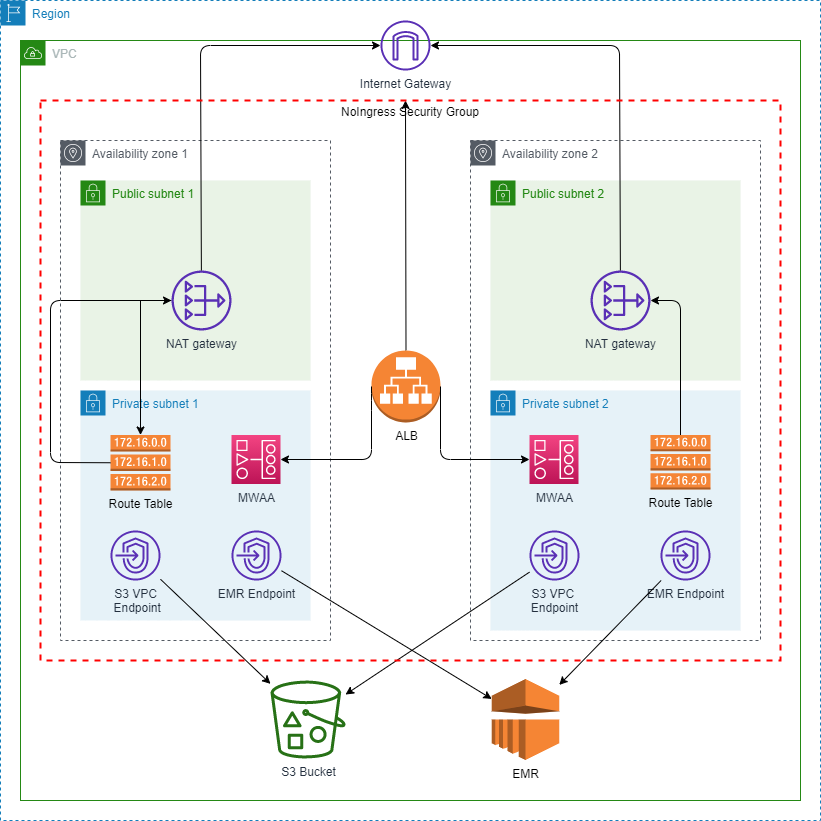

The diagram above was exported from draw.io. Its source (the exported page's mxGraphModel, read from the mxfile embedded in the PNG):
<mxGraphModel dx="1422" dy="839" grid="1" gridSize="10" guides="1" tooltips="1" connect="1" arrows="1" fold="1" page="1" pageScale="1" pageWidth="850" pageHeight="1100" math="0" shadow="0">
  <root>
    <mxCell id="0" />
    <mxCell id="1" parent="0" />
    <mxCell id="x5o2_3tt32hSzMDno5OL-4" value="Region" style="points=[[0,0],[0.25,0],[0.5,0],[0.75,0],[1,0],[1,0.25],[1,0.5],[1,0.75],[1,1],[0.75,1],[0.5,1],[0.25,1],[0,1],[0,0.75],[0,0.5],[0,0.25]];outlineConnect=0;gradientColor=none;html=1;whiteSpace=wrap;fontSize=12;fontStyle=0;shape=mxgraph.aws4.group;grIcon=mxgraph.aws4.group_region;strokeColor=#147EBA;fillColor=none;verticalAlign=top;align=left;spacingLeft=30;fontColor=#147EBA;dashed=1;" parent="1" vertex="1">
      <mxGeometry x="20" y="20" width="820" height="820" as="geometry" />
    </mxCell>
    <mxCell id="x5o2_3tt32hSzMDno5OL-5" value="VPC" style="points=[[0,0],[0.25,0],[0.5,0],[0.75,0],[1,0],[1,0.25],[1,0.5],[1,0.75],[1,1],[0.75,1],[0.5,1],[0.25,1],[0,1],[0,0.75],[0,0.5],[0,0.25]];outlineConnect=0;gradientColor=none;html=1;whiteSpace=wrap;fontSize=12;fontStyle=0;shape=mxgraph.aws4.group;grIcon=mxgraph.aws4.group_vpc;strokeColor=#248814;fillColor=none;verticalAlign=top;align=left;spacingLeft=30;fontColor=#AAB7B8;dashed=0;" parent="1" vertex="1">
      <mxGeometry x="40" y="60" width="780" height="760" as="geometry" />
    </mxCell>
    <mxCell id="x5o2_3tt32hSzMDno5OL-6" value="Availability zone 1" style="outlineConnect=0;gradientColor=none;html=1;whiteSpace=wrap;fontSize=12;fontStyle=0;shape=mxgraph.aws4.group;grIcon=mxgraph.aws4.group_availability_zone;strokeColor=#545B64;fillColor=none;verticalAlign=top;align=left;spacingLeft=30;fontColor=#545B64;dashed=1;" parent="1" vertex="1">
      <mxGeometry x="80" y="160" width="270" height="500" as="geometry" />
    </mxCell>
    <mxCell id="x5o2_3tt32hSzMDno5OL-7" value="Availability zone 2" style="outlineConnect=0;gradientColor=none;html=1;whiteSpace=wrap;fontSize=12;fontStyle=0;shape=mxgraph.aws4.group;grIcon=mxgraph.aws4.group_availability_zone;strokeColor=#545B64;fillColor=none;verticalAlign=top;align=left;spacingLeft=30;fontColor=#545B64;dashed=1;" parent="1" vertex="1">
      <mxGeometry x="490" y="160" width="290" height="500" as="geometry" />
    </mxCell>
    <mxCell id="x5o2_3tt32hSzMDno5OL-8" value="Public subnet 1" style="points=[[0,0],[0.25,0],[0.5,0],[0.75,0],[1,0],[1,0.25],[1,0.5],[1,0.75],[1,1],[0.75,1],[0.5,1],[0.25,1],[0,1],[0,0.75],[0,0.5],[0,0.25]];outlineConnect=0;gradientColor=none;html=1;whiteSpace=wrap;fontSize=12;fontStyle=0;shape=mxgraph.aws4.group;grIcon=mxgraph.aws4.group_security_group;grStroke=0;strokeColor=#248814;fillColor=#E9F3E6;verticalAlign=top;align=left;spacingLeft=30;fontColor=#248814;dashed=0;" parent="1" vertex="1">
      <mxGeometry x="100" y="200" width="230" height="200" as="geometry" />
    </mxCell>
    <mxCell id="x5o2_3tt32hSzMDno5OL-9" value="Public subnet 2" style="points=[[0,0],[0.25,0],[0.5,0],[0.75,0],[1,0],[1,0.25],[1,0.5],[1,0.75],[1,1],[0.75,1],[0.5,1],[0.25,1],[0,1],[0,0.75],[0,0.5],[0,0.25]];outlineConnect=0;gradientColor=none;html=1;whiteSpace=wrap;fontSize=12;fontStyle=0;shape=mxgraph.aws4.group;grIcon=mxgraph.aws4.group_security_group;grStroke=0;strokeColor=#248814;fillColor=#E9F3E6;verticalAlign=top;align=left;spacingLeft=30;fontColor=#248814;dashed=0;" parent="1" vertex="1">
      <mxGeometry x="510" y="200" width="250" height="200" as="geometry" />
    </mxCell>
    <mxCell id="x5o2_3tt32hSzMDno5OL-10" value="Private subnet 1" style="points=[[0,0],[0.25,0],[0.5,0],[0.75,0],[1,0],[1,0.25],[1,0.5],[1,0.75],[1,1],[0.75,1],[0.5,1],[0.25,1],[0,1],[0,0.75],[0,0.5],[0,0.25]];outlineConnect=0;gradientColor=none;html=1;whiteSpace=wrap;fontSize=12;fontStyle=0;shape=mxgraph.aws4.group;grIcon=mxgraph.aws4.group_security_group;grStroke=0;strokeColor=#147EBA;fillColor=#E6F2F8;verticalAlign=top;align=left;spacingLeft=30;fontColor=#147EBA;dashed=0;" parent="1" vertex="1">
      <mxGeometry x="100" y="410" width="230" height="230" as="geometry" />
    </mxCell>
    <mxCell id="x5o2_3tt32hSzMDno5OL-11" value="Private subnet 2" style="points=[[0,0],[0.25,0],[0.5,0],[0.75,0],[1,0],[1,0.25],[1,0.5],[1,0.75],[1,1],[0.75,1],[0.5,1],[0.25,1],[0,1],[0,0.75],[0,0.5],[0,0.25]];outlineConnect=0;gradientColor=none;html=1;whiteSpace=wrap;fontSize=12;fontStyle=0;shape=mxgraph.aws4.group;grIcon=mxgraph.aws4.group_security_group;grStroke=0;strokeColor=#147EBA;fillColor=#E6F2F8;verticalAlign=top;align=left;spacingLeft=30;fontColor=#147EBA;dashed=0;" parent="1" vertex="1">
      <mxGeometry x="510" y="410" width="250" height="240" as="geometry" />
    </mxCell>
    <mxCell id="x5o2_3tt32hSzMDno5OL-12" value="S3 Bucket&lt;br&gt;" style="outlineConnect=0;fontColor=#232F3E;gradientColor=none;fillColor=#277116;strokeColor=none;dashed=0;verticalLabelPosition=bottom;verticalAlign=top;align=center;html=1;fontSize=12;fontStyle=0;aspect=fixed;pointerEvents=1;shape=mxgraph.aws4.bucket_with_objects;" parent="1" vertex="1">
      <mxGeometry x="290" y="700" width="75" height="78" as="geometry" />
    </mxCell>
    <mxCell id="x5o2_3tt32hSzMDno5OL-13" value="S3 VPC&lt;br&gt;&amp;nbsp;Endpoint" style="outlineConnect=0;fontColor=#232F3E;gradientColor=none;fillColor=#5A30B5;strokeColor=none;dashed=0;verticalLabelPosition=bottom;verticalAlign=top;align=center;html=1;fontSize=12;fontStyle=0;aspect=fixed;pointerEvents=1;shape=mxgraph.aws4.endpoints;" parent="1" vertex="1">
      <mxGeometry x="130" y="550" width="50" height="50" as="geometry" />
    </mxCell>
    <mxCell id="x5o2_3tt32hSzMDno5OL-14" value="EMR Endpoint" style="outlineConnect=0;fontColor=#232F3E;gradientColor=none;fillColor=#5A30B5;strokeColor=none;dashed=0;verticalLabelPosition=bottom;verticalAlign=top;align=center;html=1;fontSize=12;fontStyle=0;aspect=fixed;pointerEvents=1;shape=mxgraph.aws4.endpoints;" parent="1" vertex="1">
      <mxGeometry x="251" y="550" width="50" height="50" as="geometry" />
    </mxCell>
    <mxCell id="x5o2_3tt32hSzMDno5OL-15" value="S3 VPC &lt;br&gt;Endpoint" style="outlineConnect=0;fontColor=#232F3E;gradientColor=none;fillColor=#5A30B5;strokeColor=none;dashed=0;verticalLabelPosition=bottom;verticalAlign=top;align=center;html=1;fontSize=12;fontStyle=0;aspect=fixed;pointerEvents=1;shape=mxgraph.aws4.endpoints;" parent="1" vertex="1">
      <mxGeometry x="549" y="550" width="50" height="50" as="geometry" />
    </mxCell>
    <mxCell id="x5o2_3tt32hSzMDno5OL-16" value="EMR Endpoint" style="outlineConnect=0;fontColor=#232F3E;gradientColor=none;fillColor=#5A30B5;strokeColor=none;dashed=0;verticalLabelPosition=bottom;verticalAlign=top;align=center;html=1;fontSize=12;fontStyle=0;aspect=fixed;pointerEvents=1;shape=mxgraph.aws4.endpoints;" parent="1" vertex="1">
      <mxGeometry x="680" y="550" width="50" height="50" as="geometry" />
    </mxCell>
    <mxCell id="x5o2_3tt32hSzMDno5OL-17" value="EMR&lt;br&gt;" style="outlineConnect=0;dashed=0;verticalLabelPosition=bottom;verticalAlign=top;align=center;html=1;shape=mxgraph.aws3.emr;fillColor=#F58534;gradientColor=none;" parent="1" vertex="1">
      <mxGeometry x="511.25" y="698.5" width="67.5" height="81" as="geometry" />
    </mxCell>
    <mxCell id="x5o2_3tt32hSzMDno5OL-20" value="" style="endArrow=classic;html=1;" parent="1" source="x5o2_3tt32hSzMDno5OL-13" target="x5o2_3tt32hSzMDno5OL-12" edge="1">
      <mxGeometry width="50" height="50" relative="1" as="geometry">
        <mxPoint x="170" y="640" as="sourcePoint" />
        <mxPoint x="220" y="590" as="targetPoint" />
      </mxGeometry>
    </mxCell>
    <mxCell id="x5o2_3tt32hSzMDno5OL-21" value="" style="endArrow=classic;html=1;" parent="1" source="x5o2_3tt32hSzMDno5OL-15" target="x5o2_3tt32hSzMDno5OL-12" edge="1">
      <mxGeometry width="50" height="50" relative="1" as="geometry">
        <mxPoint x="400" y="450" as="sourcePoint" />
        <mxPoint x="450" y="400" as="targetPoint" />
      </mxGeometry>
    </mxCell>
    <mxCell id="x5o2_3tt32hSzMDno5OL-22" value="" style="endArrow=classic;html=1;" parent="1" source="x5o2_3tt32hSzMDno5OL-14" target="x5o2_3tt32hSzMDno5OL-17" edge="1">
      <mxGeometry width="50" height="50" relative="1" as="geometry">
        <mxPoint x="400" y="450" as="sourcePoint" />
        <mxPoint x="450" y="400" as="targetPoint" />
      </mxGeometry>
    </mxCell>
    <mxCell id="x5o2_3tt32hSzMDno5OL-24" value="" style="endArrow=classic;html=1;" parent="1" source="x5o2_3tt32hSzMDno5OL-16" target="x5o2_3tt32hSzMDno5OL-17" edge="1">
      <mxGeometry width="50" height="50" relative="1" as="geometry">
        <mxPoint x="510" y="450" as="sourcePoint" />
        <mxPoint x="560" y="400" as="targetPoint" />
      </mxGeometry>
    </mxCell>
    <mxCell id="PvcICEznccLj_xw8F3E2-1" value="" style="edgeStyle=orthogonalEdgeStyle;rounded=0;orthogonalLoop=1;jettySize=auto;html=1;" edge="1" parent="1" source="x5o2_3tt32hSzMDno5OL-25" target="x5o2_3tt32hSzMDno5OL-29">
      <mxGeometry relative="1" as="geometry" />
    </mxCell>
    <mxCell id="x5o2_3tt32hSzMDno5OL-25" value="NAT gateway" style="outlineConnect=0;fontColor=#232F3E;gradientColor=none;fillColor=#5A30B5;strokeColor=none;dashed=0;verticalLabelPosition=bottom;verticalAlign=top;align=center;html=1;fontSize=12;fontStyle=0;aspect=fixed;pointerEvents=1;shape=mxgraph.aws4.nat_gateway;" parent="1" vertex="1">
      <mxGeometry x="191" y="290" width="60" height="60" as="geometry" />
    </mxCell>
    <mxCell id="x5o2_3tt32hSzMDno5OL-26" value="NAT gateway" style="outlineConnect=0;fontColor=#232F3E;gradientColor=none;fillColor=#5A30B5;strokeColor=none;dashed=0;verticalLabelPosition=bottom;verticalAlign=top;align=center;html=1;fontSize=12;fontStyle=0;aspect=fixed;pointerEvents=1;shape=mxgraph.aws4.nat_gateway;" parent="1" vertex="1">
      <mxGeometry x="610" y="290" width="60" height="60" as="geometry" />
    </mxCell>
    <mxCell id="x5o2_3tt32hSzMDno5OL-27" value="MWAA" style="points=[[0,0,0],[0.25,0,0],[0.5,0,0],[0.75,0,0],[1,0,0],[0,1,0],[0.25,1,0],[0.5,1,0],[0.75,1,0],[1,1,0],[0,0.25,0],[0,0.5,0],[0,0.75,0],[1,0.25,0],[1,0.5,0],[1,0.75,0]];outlineConnect=0;fontColor=#232F3E;gradientColor=#F34482;gradientDirection=north;fillColor=#BC1356;strokeColor=#ffffff;dashed=0;verticalLabelPosition=bottom;verticalAlign=top;align=center;html=1;fontSize=12;fontStyle=0;aspect=fixed;shape=mxgraph.aws4.resourceIcon;resIcon=mxgraph.aws4.managed_workflows_for_apache_airflow;" parent="1" vertex="1">
      <mxGeometry x="251" y="454.5" width="49" height="49" as="geometry" />
    </mxCell>
    <mxCell id="x5o2_3tt32hSzMDno5OL-28" value="MWAA&lt;br&gt;" style="points=[[0,0,0],[0.25,0,0],[0.5,0,0],[0.75,0,0],[1,0,0],[0,1,0],[0.25,1,0],[0.5,1,0],[0.75,1,0],[1,1,0],[0,0.25,0],[0,0.5,0],[0,0.75,0],[1,0.25,0],[1,0.5,0],[1,0.75,0]];outlineConnect=0;fontColor=#232F3E;gradientColor=#F34482;gradientDirection=north;fillColor=#BC1356;strokeColor=#ffffff;dashed=0;verticalLabelPosition=bottom;verticalAlign=top;align=center;html=1;fontSize=12;fontStyle=0;aspect=fixed;shape=mxgraph.aws4.resourceIcon;resIcon=mxgraph.aws4.managed_workflows_for_apache_airflow;" parent="1" vertex="1">
      <mxGeometry x="549" y="454.5" width="49" height="49" as="geometry" />
    </mxCell>
    <mxCell id="x5o2_3tt32hSzMDno5OL-29" value="Route Table&lt;br&gt;" style="outlineConnect=0;dashed=0;verticalLabelPosition=bottom;verticalAlign=top;align=center;html=1;shape=mxgraph.aws3.route_table;fillColor=#F58536;gradientColor=none;" parent="1" vertex="1">
      <mxGeometry x="130" y="454.5" width="60" height="55.5" as="geometry" />
    </mxCell>
    <mxCell id="x5o2_3tt32hSzMDno5OL-30" value="Route Table" style="outlineConnect=0;dashed=0;verticalLabelPosition=bottom;verticalAlign=top;align=center;html=1;shape=mxgraph.aws3.route_table;fillColor=#F58536;gradientColor=none;" parent="1" vertex="1">
      <mxGeometry x="670" y="454.5" width="60" height="54.5" as="geometry" />
    </mxCell>
    <mxCell id="x5o2_3tt32hSzMDno5OL-31" value="Internet Gateway" style="outlineConnect=0;fontColor=#232F3E;gradientColor=none;fillColor=#5A30B5;strokeColor=none;dashed=0;verticalLabelPosition=bottom;verticalAlign=top;align=center;html=1;fontSize=12;fontStyle=0;aspect=fixed;pointerEvents=1;shape=mxgraph.aws4.internet_gateway;" parent="1" vertex="1">
      <mxGeometry x="400" y="40" width="50" height="50" as="geometry" />
    </mxCell>
    <mxCell id="x5o2_3tt32hSzMDno5OL-34" value="" style="endArrow=classic;html=1;" parent="1" source="x5o2_3tt32hSzMDno5OL-25" target="x5o2_3tt32hSzMDno5OL-31" edge="1">
      <mxGeometry width="50" height="50" relative="1" as="geometry">
        <mxPoint x="460" y="450" as="sourcePoint" />
        <mxPoint x="510" y="400" as="targetPoint" />
        <Array as="points">
          <mxPoint x="220" y="65" />
        </Array>
      </mxGeometry>
    </mxCell>
    <mxCell id="x5o2_3tt32hSzMDno5OL-35" value="" style="endArrow=classic;html=1;exitX=0.5;exitY=0;exitDx=0;exitDy=0;exitPerimeter=0;" parent="1" source="x5o2_3tt32hSzMDno5OL-30" target="x5o2_3tt32hSzMDno5OL-26" edge="1">
      <mxGeometry width="50" height="50" relative="1" as="geometry">
        <mxPoint x="-190" y="580" as="sourcePoint" />
        <mxPoint x="-140" y="530" as="targetPoint" />
        <Array as="points">
          <mxPoint x="700" y="320" />
        </Array>
      </mxGeometry>
    </mxCell>
    <mxCell id="x5o2_3tt32hSzMDno5OL-36" value="" style="endArrow=classic;html=1;" parent="1" source="x5o2_3tt32hSzMDno5OL-26" target="x5o2_3tt32hSzMDno5OL-31" edge="1">
      <mxGeometry width="50" height="50" relative="1" as="geometry">
        <mxPoint x="460" y="450" as="sourcePoint" />
        <mxPoint x="510" y="400" as="targetPoint" />
        <Array as="points">
          <mxPoint x="639" y="65" />
        </Array>
      </mxGeometry>
    </mxCell>
    <mxCell id="x5o2_3tt32hSzMDno5OL-37" value="" style="endArrow=classic;html=1;exitX=0;exitY=0.5;exitDx=0;exitDy=0;exitPerimeter=0;" parent="1" source="x5o2_3tt32hSzMDno5OL-29" target="x5o2_3tt32hSzMDno5OL-25" edge="1">
      <mxGeometry width="50" height="50" relative="1" as="geometry">
        <mxPoint x="460" y="450" as="sourcePoint" />
        <mxPoint x="510" y="400" as="targetPoint" />
        <Array as="points">
          <mxPoint x="70" y="482" />
          <mxPoint x="70" y="320" />
        </Array>
      </mxGeometry>
    </mxCell>
    <mxCell id="x5o2_3tt32hSzMDno5OL-44" value="" style="endArrow=classic;html=1;exitX=0.5;exitY=0;exitDx=0;exitDy=0;exitPerimeter=0;" parent="1" source="x5o2_3tt32hSzMDno5OL-47" edge="1">
      <mxGeometry width="50" height="50" relative="1" as="geometry">
        <mxPoint x="425.5" y="290" as="sourcePoint" />
        <mxPoint x="425" y="120" as="targetPoint" />
      </mxGeometry>
    </mxCell>
    <mxCell id="x5o2_3tt32hSzMDno5OL-47" value="ALB&lt;br&gt;" style="outlineConnect=0;dashed=0;verticalLabelPosition=bottom;verticalAlign=top;align=center;html=1;shape=mxgraph.aws3.application_load_balancer;fillColor=#F58534;gradientColor=none;" parent="1" vertex="1">
      <mxGeometry x="391" y="370" width="69" height="72" as="geometry" />
    </mxCell>
    <mxCell id="x5o2_3tt32hSzMDno5OL-48" value="" style="endArrow=classic;html=1;exitX=0;exitY=0.5;exitDx=0;exitDy=0;exitPerimeter=0;entryX=1;entryY=0.5;entryDx=0;entryDy=0;entryPerimeter=0;" parent="1" source="x5o2_3tt32hSzMDno5OL-47" target="x5o2_3tt32hSzMDno5OL-27" edge="1">
      <mxGeometry width="50" height="50" relative="1" as="geometry">
        <mxPoint x="400" y="380" as="sourcePoint" />
        <mxPoint x="450" y="330" as="targetPoint" />
        <Array as="points">
          <mxPoint x="391" y="420" />
          <mxPoint x="391" y="479" />
        </Array>
      </mxGeometry>
    </mxCell>
    <mxCell id="x5o2_3tt32hSzMDno5OL-49" value="" style="endArrow=classic;html=1;exitX=1;exitY=0.5;exitDx=0;exitDy=0;exitPerimeter=0;entryX=0;entryY=0.5;entryDx=0;entryDy=0;entryPerimeter=0;" parent="1" source="x5o2_3tt32hSzMDno5OL-47" target="x5o2_3tt32hSzMDno5OL-28" edge="1">
      <mxGeometry width="50" height="50" relative="1" as="geometry">
        <mxPoint x="440" y="370" as="sourcePoint" />
        <mxPoint x="490" y="320" as="targetPoint" />
        <Array as="points">
          <mxPoint x="460" y="479" />
        </Array>
      </mxGeometry>
    </mxCell>
    <mxCell id="x5o2_3tt32hSzMDno5OL-50" value="NoIngress Security Group&lt;br&gt;" style="fontStyle=0;verticalAlign=top;align=center;spacingTop=-2;fillColor=none;rounded=0;whiteSpace=wrap;html=1;strokeColor=#FF0000;strokeWidth=2;dashed=1;container=1;collapsible=0;expand=0;recursiveResize=0;" parent="1" vertex="1">
      <mxGeometry x="60" y="120" width="740" height="560" as="geometry" />
    </mxCell>
  </root>
</mxGraphModel>